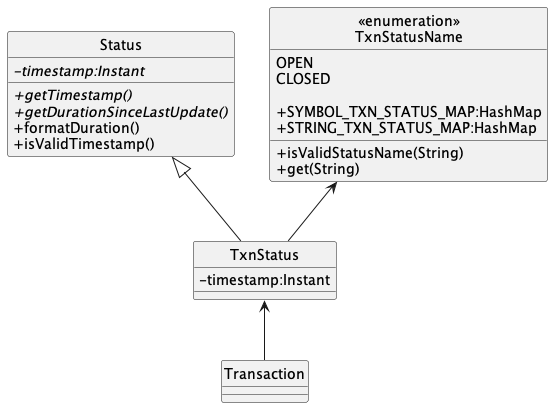

The diagram above was rendered by PlantUML. Its source (embedded in the PNG):
@startuml
skinparam classAttributeIconSize 0
hide circle


abstract class Status
class TxnStatus
enum "<<enumeration>>\nTxnStatusName" as TxnStatusName

Status <|-- TxnStatus
TxnStatusName <-- TxnStatus
TxnStatus <-- Transaction

class Status {
//-timestamp:Instant//
//+getTimestamp()//
//+getDurationSinceLastUpdate()//
+formatDuration()
+isValidTimestamp()
}

class TxnStatus {
-timestamp:Instant
}

enum TxnStatusName {
OPEN
CLOSED

+SYMBOL_TXN_STATUS_MAP:HashMap
+STRING_TXN_STATUS_MAP:HashMap

+isValidStatusName(String)
+get(String)
}

@enduml